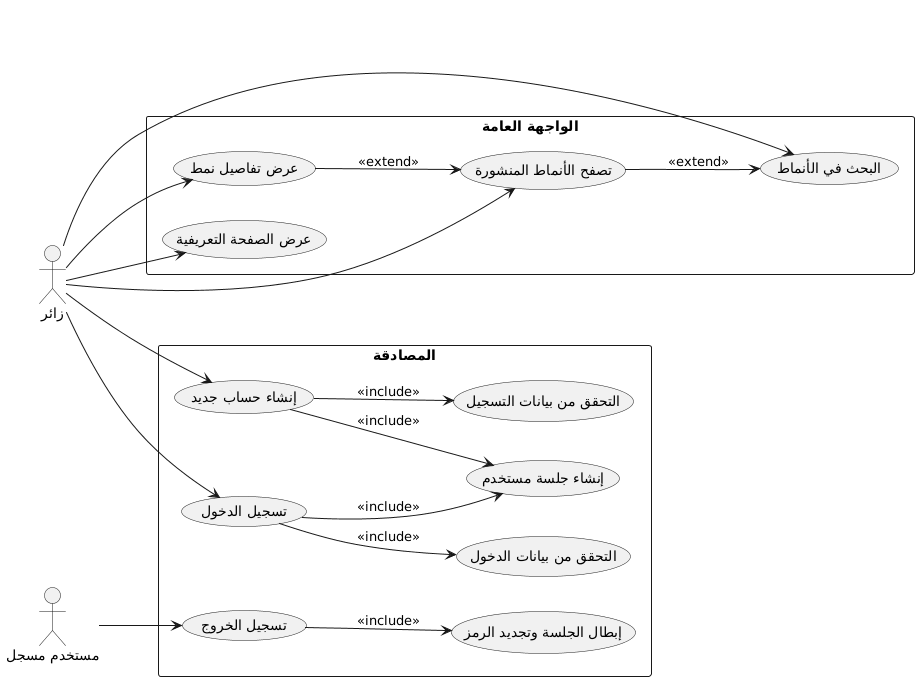

The diagram above was rendered by PlantUML. Its source (embedded in the PNG):
@startuml
' مخطط الزائر والمصادقة والواجهة العامة
left to right direction

actor Guest as "زائر"
actor User as "مستخدم مسجل"

rectangle "الواجهة العامة" {
  (عرض الصفحة التعريفية) as UC_ViewLanding
  (تصفح الأنماط المنشورة) as UC_ListPatterns
  (البحث في الأنماط) as UC_SearchPatterns
  (عرض تفاصيل نمط) as UC_ShowPattern
}

rectangle "المصادقة" {
  (إنشاء حساب جديد) as UC_Register
  (التحقق من بيانات التسجيل) as UC_ValidateRegister
  (تسجيل الدخول) as UC_Login
  (التحقق من بيانات الدخول) as UC_ValidateLogin
  (إنشاء جلسة مستخدم) as UC_CreateSession
  (تسجيل الخروج) as UC_Logout
  (إبطال الجلسة وتجديد الرمز) as UC_DestroySession
}

Guest --> UC_ViewLanding
Guest --> UC_ListPatterns
Guest --> UC_SearchPatterns
Guest --> UC_ShowPattern
Guest --> UC_Register
Guest --> UC_Login

User --> UC_Logout

UC_ListPatterns --> UC_SearchPatterns : <<extend>>
UC_ShowPattern --> UC_ListPatterns : <<extend>>
UC_Register --> UC_ValidateRegister : <<include>>
UC_Register --> UC_CreateSession : <<include>>
UC_Login --> UC_ValidateLogin : <<include>>
UC_Login --> UC_CreateSession : <<include>>
UC_Logout --> UC_DestroySession : <<include>>
@enduml